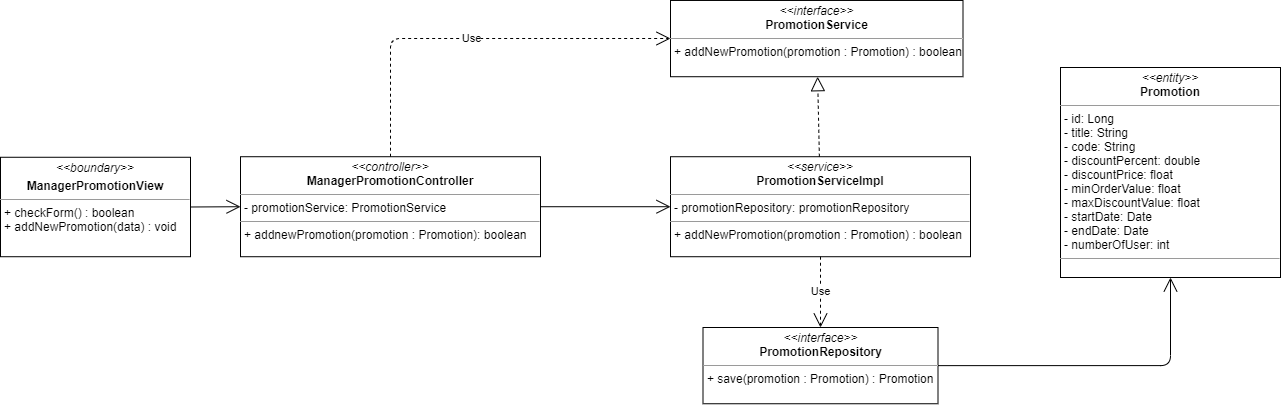

The diagram above was exported from draw.io. Its source (the exported page's mxGraphModel, read from the mxfile embedded in the PNG):
<mxGraphModel dx="1038" dy="1692" grid="1" gridSize="10" guides="1" tooltips="1" connect="1" arrows="1" fold="1" page="1" pageScale="1" pageWidth="827" pageHeight="1169" math="0" shadow="0">
  <root>
    <mxCell id="WIyWlLk6GJQsqaUBKTNV-0" />
    <mxCell id="WIyWlLk6GJQsqaUBKTNV-1" parent="WIyWlLk6GJQsqaUBKTNV-0" />
    <mxCell id="9oLmoa3OKh3t3OnaYkJx-0" value="&lt;p style=&quot;margin: 0px ; margin-top: 4px ; text-align: center&quot;&gt;&lt;i&gt;&amp;lt;&amp;lt;boundary&amp;gt;&amp;gt;&lt;/i&gt;&lt;/p&gt;&lt;p style=&quot;margin: 0px ; margin-top: 4px ; text-align: center&quot;&gt;&lt;b&gt;ManagerPromotionView&lt;/b&gt;&lt;/p&gt;&lt;hr size=&quot;1&quot;&gt;&lt;p style=&quot;margin: 0px ; margin-left: 4px&quot;&gt;+ checkForm() : boolean&amp;nbsp;&lt;/p&gt;&lt;p style=&quot;margin: 0px ; margin-left: 4px&quot;&gt;&lt;span&gt;+ addNewPromotion(data) : void&lt;/span&gt;&lt;br&gt;&lt;/p&gt;" style="verticalAlign=top;align=left;overflow=fill;fontSize=12;fontFamily=Helvetica;html=1;" parent="WIyWlLk6GJQsqaUBKTNV-1" vertex="1">
      <mxGeometry y="89.77" width="190" height="99.45" as="geometry" />
    </mxCell>
    <mxCell id="9oLmoa3OKh3t3OnaYkJx-1" value="" style="endArrow=open;endFill=1;endSize=12;html=1;entryX=0;entryY=0.5;entryDx=0;entryDy=0;exitX=1;exitY=0.5;exitDx=0;exitDy=0;" parent="WIyWlLk6GJQsqaUBKTNV-1" source="9oLmoa3OKh3t3OnaYkJx-0" target="9oLmoa3OKh3t3OnaYkJx-5" edge="1">
      <mxGeometry width="160" relative="1" as="geometry">
        <mxPoint x="361" y="140" as="sourcePoint" />
        <mxPoint x="380" y="138.66999999999996" as="targetPoint" />
      </mxGeometry>
    </mxCell>
    <mxCell id="9oLmoa3OKh3t3OnaYkJx-2" value="" style="endArrow=open;endFill=1;endSize=12;html=1;exitX=1;exitY=0.5;exitDx=0;exitDy=0;edgeStyle=orthogonalEdgeStyle;" parent="WIyWlLk6GJQsqaUBKTNV-1" source="9oLmoa3OKh3t3OnaYkJx-3" target="9oLmoa3OKh3t3OnaYkJx-11" edge="1">
      <mxGeometry width="160" relative="1" as="geometry">
        <mxPoint x="950" y="139" as="sourcePoint" />
        <mxPoint x="1080" y="100" as="targetPoint" />
      </mxGeometry>
    </mxCell>
    <mxCell id="9oLmoa3OKh3t3OnaYkJx-3" value="&lt;p style=&quot;margin: 0px ; margin-top: 4px ; text-align: center&quot;&gt;&lt;i&gt;&amp;lt;&amp;lt;interface&amp;gt;&amp;gt;&lt;/i&gt;&lt;br&gt;&lt;b&gt;PromotionRepository&lt;/b&gt;&lt;/p&gt;&lt;hr size=&quot;1&quot;&gt;&lt;p style=&quot;margin: 0px ; margin-left: 4px&quot;&gt;+ save(promotion : Promotion) : Promotion&lt;/p&gt;" style="verticalAlign=top;align=left;overflow=fill;fontSize=12;fontFamily=Helvetica;html=1;" parent="WIyWlLk6GJQsqaUBKTNV-1" vertex="1">
      <mxGeometry x="702.5" y="260" width="235" height="76.25" as="geometry" />
    </mxCell>
    <mxCell id="9oLmoa3OKh3t3OnaYkJx-4" value="&lt;p style=&quot;margin: 0px ; margin-top: 4px ; text-align: center&quot;&gt;&lt;i&gt;&amp;lt;&amp;lt;interface&amp;gt;&amp;gt;&lt;/i&gt;&lt;br&gt;&lt;b&gt;PromotionService&lt;/b&gt;&lt;/p&gt;&lt;hr size=&quot;1&quot;&gt;&lt;p style=&quot;margin: 0px ; margin-left: 4px&quot;&gt;+ addNewPromotion(promotion : Promotion) : boolean&lt;/p&gt;" style="verticalAlign=top;align=left;overflow=fill;fontSize=12;fontFamily=Helvetica;html=1;" parent="WIyWlLk6GJQsqaUBKTNV-1" vertex="1">
      <mxGeometry x="670" y="-67.03" width="292.5" height="76.25" as="geometry" />
    </mxCell>
    <mxCell id="9oLmoa3OKh3t3OnaYkJx-5" value="&lt;p style=&quot;margin: 0px ; margin-top: 4px ; text-align: center&quot;&gt;&lt;i&gt;&amp;lt;&amp;lt;controller&amp;gt;&amp;gt;&lt;/i&gt;&lt;br&gt;&lt;b&gt;ManagerPromotionController&lt;/b&gt;&lt;br&gt;&lt;/p&gt;&lt;hr size=&quot;1&quot;&gt;&lt;p style=&quot;margin: 0px ; margin-left: 4px&quot;&gt;- promotionService: PromotionService&lt;br&gt;&lt;/p&gt;&lt;hr size=&quot;1&quot;&gt;&lt;p style=&quot;margin: 0px ; margin-left: 4px&quot;&gt;+ addnewPromotion(promotion : Promotion): boolean&lt;br&gt;&lt;/p&gt;" style="verticalAlign=top;align=left;overflow=fill;fontSize=12;fontFamily=Helvetica;html=1;" parent="WIyWlLk6GJQsqaUBKTNV-1" vertex="1">
      <mxGeometry x="240" y="89.22" width="300" height="100" as="geometry" />
    </mxCell>
    <mxCell id="9oLmoa3OKh3t3OnaYkJx-6" value="&lt;p style=&quot;margin: 0px ; margin-top: 4px ; text-align: center&quot;&gt;&lt;i&gt;&amp;lt;&amp;lt;service&amp;gt;&amp;gt;&lt;/i&gt;&lt;br&gt;&lt;b&gt;PromotionServiceImpl&lt;/b&gt;&lt;/p&gt;&lt;hr size=&quot;1&quot;&gt;&lt;p style=&quot;margin: 0px ; margin-left: 4px&quot;&gt;- promotionRepository: promotionRepository&lt;br&gt;&lt;/p&gt;&lt;hr size=&quot;1&quot;&gt;&lt;p style=&quot;margin: 0px ; margin-left: 4px&quot;&gt;+ addNewPromotion(promotion : Promotion) : boolean&lt;br&gt;&lt;/p&gt;" style="verticalAlign=top;align=left;overflow=fill;fontSize=12;fontFamily=Helvetica;html=1;" parent="WIyWlLk6GJQsqaUBKTNV-1" vertex="1">
      <mxGeometry x="670" y="89.22" width="300" height="100" as="geometry" />
    </mxCell>
    <mxCell id="9oLmoa3OKh3t3OnaYkJx-7" value="Use" style="endArrow=open;endSize=12;dashed=1;html=1;edgeStyle=orthogonalEdgeStyle;exitX=0.5;exitY=0;exitDx=0;exitDy=0;" parent="WIyWlLk6GJQsqaUBKTNV-1" source="9oLmoa3OKh3t3OnaYkJx-5" target="9oLmoa3OKh3t3OnaYkJx-4" edge="1">
      <mxGeometry width="160" relative="1" as="geometry">
        <mxPoint x="710" y="230" as="sourcePoint" />
        <mxPoint x="870" y="230" as="targetPoint" />
        <Array as="points">
          <mxPoint x="390" y="-29" />
        </Array>
      </mxGeometry>
    </mxCell>
    <mxCell id="9oLmoa3OKh3t3OnaYkJx-8" value="" style="endArrow=block;dashed=1;endFill=0;endSize=12;html=1;" parent="WIyWlLk6GJQsqaUBKTNV-1" source="9oLmoa3OKh3t3OnaYkJx-6" target="9oLmoa3OKh3t3OnaYkJx-4" edge="1">
      <mxGeometry width="160" relative="1" as="geometry">
        <mxPoint x="710" y="130" as="sourcePoint" />
        <mxPoint x="870" y="130" as="targetPoint" />
      </mxGeometry>
    </mxCell>
    <mxCell id="9oLmoa3OKh3t3OnaYkJx-9" value="Use" style="endArrow=open;endSize=12;dashed=1;html=1;" parent="WIyWlLk6GJQsqaUBKTNV-1" source="9oLmoa3OKh3t3OnaYkJx-6" target="9oLmoa3OKh3t3OnaYkJx-3" edge="1">
      <mxGeometry width="160" relative="1" as="geometry">
        <mxPoint x="710" y="130" as="sourcePoint" />
        <mxPoint x="870" y="130" as="targetPoint" />
      </mxGeometry>
    </mxCell>
    <mxCell id="9oLmoa3OKh3t3OnaYkJx-10" value="" style="endArrow=open;endFill=1;endSize=12;html=1;" parent="WIyWlLk6GJQsqaUBKTNV-1" source="9oLmoa3OKh3t3OnaYkJx-5" target="9oLmoa3OKh3t3OnaYkJx-6" edge="1">
      <mxGeometry width="160" relative="1" as="geometry">
        <mxPoint x="710" y="130" as="sourcePoint" />
        <mxPoint x="870" y="130" as="targetPoint" />
      </mxGeometry>
    </mxCell>
    <mxCell id="9oLmoa3OKh3t3OnaYkJx-11" value="&lt;p style=&quot;margin: 0px ; margin-top: 4px ; text-align: center&quot;&gt;&lt;i&gt;&amp;lt;&amp;lt;entity&amp;gt;&amp;gt;&lt;/i&gt;&lt;br&gt;&lt;b&gt;Promotion&lt;/b&gt;&lt;/p&gt;&lt;hr size=&quot;1&quot;&gt;&lt;p style=&quot;margin: 0px ; margin-left: 4px&quot;&gt;- id: Long&lt;/p&gt;&lt;p style=&quot;margin: 0px 0px 0px 4px&quot;&gt;- title: String&lt;br&gt;- code: String&lt;/p&gt;&lt;p style=&quot;margin: 0px 0px 0px 4px&quot;&gt;- discountPercent: double&lt;/p&gt;&lt;p style=&quot;margin: 0px 0px 0px 4px&quot;&gt;- discountPrice: float&lt;/p&gt;&lt;p style=&quot;margin: 0px 0px 0px 4px&quot;&gt;- minOrderValue: float&lt;/p&gt;&lt;p style=&quot;margin: 0px 0px 0px 4px&quot;&gt;- maxDiscountValue: float&lt;/p&gt;&lt;p style=&quot;margin: 0px 0px 0px 4px&quot;&gt;- startDate: Date&lt;/p&gt;&lt;p style=&quot;margin: 0px 0px 0px 4px&quot;&gt;- endDate: Date&lt;/p&gt;&lt;p style=&quot;margin: 0px 0px 0px 4px&quot;&gt;- numberOfUser: int&lt;span&gt;&amp;nbsp;&lt;/span&gt;&lt;/p&gt;&lt;hr size=&quot;1&quot;&gt;&lt;p style=&quot;margin: 0px ; margin-left: 4px&quot;&gt;&lt;br&gt;&lt;/p&gt;" style="verticalAlign=top;align=left;overflow=fill;fontSize=12;fontFamily=Helvetica;html=1;" parent="WIyWlLk6GJQsqaUBKTNV-1" vertex="1">
      <mxGeometry x="1060" width="220" height="210" as="geometry" />
    </mxCell>
  </root>
</mxGraphModel>